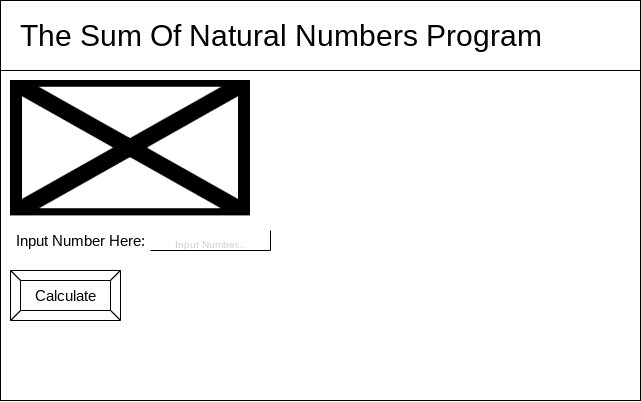

The diagram above was exported from draw.io. Its source (the exported page's mxGraphModel, read from the mxfile embedded in the PNG):
<mxGraphModel dx="699" dy="660" grid="1" gridSize="10" guides="1" tooltips="1" connect="1" arrows="1" fold="1" page="1" pageScale="1" pageWidth="850" pageHeight="1100" math="0" shadow="0">
  <root>
    <mxCell id="0" />
    <mxCell id="1" parent="0" />
    <mxCell id="2" value="" style="verticalLabelPosition=bottom;verticalAlign=top;html=1;shape=mxgraph.basic.rect;fillColor2=none;strokeWidth=1;size=20;indent=5;" vertex="1" parent="1">
      <mxGeometry x="40" y="40" width="640" height="400" as="geometry" />
    </mxCell>
    <mxCell id="3" value="" style="verticalLabelPosition=bottom;verticalAlign=top;html=1;shape=mxgraph.basic.rect;fillColor2=none;strokeWidth=1;size=20;indent=5;" vertex="1" parent="1">
      <mxGeometry x="40" y="40" width="640" height="70" as="geometry" />
    </mxCell>
    <mxCell id="4" value="&lt;font style=&quot;font-size: 30px&quot;&gt;The Sum Of Natural Numbers Program&lt;/font&gt;" style="text;html=1;align=center;verticalAlign=middle;resizable=0;points=[];autosize=1;strokeColor=none;fillColor=none;" vertex="1" parent="1">
      <mxGeometry x="50" y="60" width="540" height="30" as="geometry" />
    </mxCell>
    <mxCell id="7" value="" style="shape=image;verticalLabelPosition=bottom;labelBackgroundColor=#ffffff;verticalAlign=top;aspect=fixed;imageAspect=0;image=https://i.ytimg.com/vi/5jJ55eFqM9s/maxresdefault.jpg;" vertex="1" parent="1">
      <mxGeometry x="50" y="120" width="240" height="135.23" as="geometry" />
    </mxCell>
    <mxCell id="8" value="&lt;font color=&quot;#cccccc&quot; style=&quot;font-size: 10px&quot;&gt;Input Number...&lt;/font&gt;" style="shape=partialRectangle;whiteSpace=wrap;html=1;top=0;left=0;fillColor=none;fontSize=20;" vertex="1" parent="1">
      <mxGeometry x="190" y="270" width="120" height="20" as="geometry" />
    </mxCell>
    <mxCell id="9" value="Input Number Here:" style="text;html=1;align=center;verticalAlign=middle;resizable=0;points=[];autosize=1;strokeColor=none;fillColor=none;fontSize=15;" vertex="1" parent="1">
      <mxGeometry x="50" y="270" width="140" height="20" as="geometry" />
    </mxCell>
    <mxCell id="10" value="&lt;font color=&quot;#000000&quot; style=&quot;font-size: 15px;&quot;&gt;Calculate&lt;/font&gt;" style="labelPosition=center;verticalLabelPosition=middle;align=center;html=1;shape=mxgraph.basic.button;dx=10;fontSize=15;fontColor=#CCCCCC;" vertex="1" parent="1">
      <mxGeometry x="50" y="310" width="110" height="50" as="geometry" />
    </mxCell>
  </root>
</mxGraphModel>